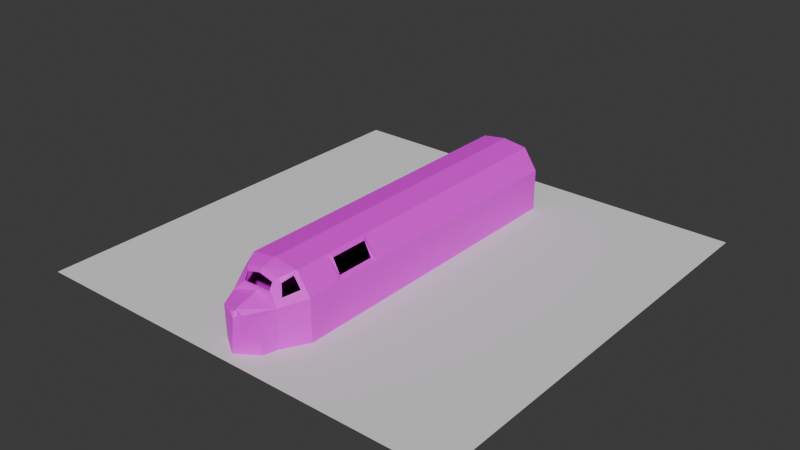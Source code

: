 # Source: train.blend  (saved by Blender 4.4.32; exported with 4.5.12 LTS)
import bpy
from mathutils import Matrix  # noqa: F401  (used for matrix-valued properties, if any)

bpy.ops.wm.read_factory_settings(use_empty=True)
scene = bpy.context.scene
scene.name = 'Scene'

# ---- collections
col_collection = bpy.data.collections.new('Collection'); scene.collection.children.link(col_collection)

# ---- materials (node trees are filled in below, after node groups)
mat_material_004 = bpy.data.materials.new('Material.004')

# ---- material node trees
mat_material_004.use_nodes = True; mat_material_004.node_tree.nodes.clear()
_N = mat_material_004.node_tree.nodes; _L = mat_material_004.node_tree.links
n0 = _N.new('ShaderNodeBsdfPrincipled'); n0.name = 'Principled BSDF'; n0.location = (10, 300)
n1 = _N.new('ShaderNodeOutputMaterial'); n1.name = 'Material Output'; n1.location = (300, 300)
n2 = _N.new('ShaderNodeTexImage'); n2.name = 'Image Texture'; n2.location = (-180, 280)
_L.new(n0.outputs[0], n1.inputs[0])
_L.new(n2.outputs[0], n0.inputs[0])
n1.is_active_output = True

# ---- world
world_world = bpy.data.worlds.new('World'); scene.world = world_world
world_world.use_nodes = True; world_world.node_tree.nodes.clear()
_N = world_world.node_tree.nodes; _L = world_world.node_tree.links
n0 = _N.new('ShaderNodeOutputWorld'); n0.name = 'World Output'; n0.location = (300, 300)
n1 = _N.new('ShaderNodeBackground'); n1.name = 'Background'; n1.location = (10, 300)
n1.inputs[0].default_value = (0.05088, 0.05088, 0.05088, 1.0)
_L.new(n1.outputs[0], n0.inputs[0])
n0.is_active_output = True
world_world.color = (0.05088, 0.05088, 0.05088)
world_world.sun_shadow_jitter_overblur = 0.0

# ---- meshes
me_plane_003 = bpy.data.meshes.new('Plane.003')
me_plane_003.from_pydata([(-63.0, -63.0, 0.0), (63.0, -63.0, 0.0), (-63.0, 63.0, 0.0), (63.0, 63.0, 0.0)], [], [(0, 1, 3, 2)])
_uv = me_plane_003.uv_layers.new(name='UVMap')
_uv.uv.foreach_set('vector', [0.0, 0.0, 1.0, 0.0, 1.0, 1.0, 0.0, 1.0])
me_plane_003.update()
me_plane_004 = bpy.data.meshes.new('Plane.004')
me_plane_004.from_pydata([(11.0, -45.0, 0.0), (11.0, 47.0, 0.0), (0.0, 47.0, 19.0), (11.0, -45.0, 12.0), (7.0, 47.0, 18.0), (11.0, 47.0, 12.0), (0.0, -45.0, 19.0), (5.0, -49.0, 17.0), (0.0, -49.0, 18.0), (0.0, -51.0, 13.0), (5.0, -51.0, 13.0), (7.0, -45.0, 18.0), (7.0, -52.0, 0.0), (7.0, -52.0, 11.0), (6.0, -56.0, 0.0), (0.0, -60.0, 0.0), (0.0, -58.0, 9.0), (5.0, -57.0, 10.0), (0.0, -59.0, 9.0), (2.0, -58.0, 10.0), (0.0, -58.0, 11.0), (0.0, -57.0, 11.0), (1.0, -58.0, 10.0), (7.0, -35.0, 18.0), (11.0, -35.0, 12.0), (7.0, -50.0, 13.0), (9.0, -46.0, 14.0), (7.0, -46.0, 17.0), (6.0, -49.0, 16.0), (0.0, -51.0, 14.0), (4.0, -51.0, 14.0), (4.0, -50.0, 16.0), (0.0, -50.0, 17.0), (7.0, -22.0, 18.0), (11.0, -22.0, 12.0), (8.0, -34.0, 17.0), (10.0, -34.0, 13.0), (10.0, -23.0, 13.0), (8.0, -23.0, 17.0), (-11.0, -45.0, 0.0), (-11.0, 47.0, 0.0), (-11.0, -45.0, 12.0), (-7.0, 47.0, 18.0), (-11.0, 47.0, 12.0), (-5.0, -49.0, 17.0), (-5.0, -51.0, 13.0), (-7.0, -45.0, 18.0), (-7.0, -52.0, 0.0), (-7.0, -52.0, 11.0), (-6.0, -56.0, 0.0), (-5.0, -57.0, 10.0), (-2.0, -58.0, 10.0), (-1.0, -58.0, 10.0), (-7.0, -35.0, 18.0), (-11.0, -35.0, 12.0), (-7.0, -50.0, 13.0), (-9.0, -46.0, 14.0), (-7.0, -46.0, 17.0), (-6.0, -49.0, 16.0), (-4.0, -51.0, 14.0), (-4.0, -50.0, 16.0), (-7.0, -22.0, 18.0), (-11.0, -22.0, 12.0), (-8.0, -34.0, 17.0), (-10.0, -34.0, 13.0), (-10.0, -23.0, 13.0), (-8.0, -23.0, 17.0)], [], [(11, 23, 24, 3), (11, 7, 8, 6), (0, 12, 13, 3), (9, 10, 13), (14, 15, 18, 19, 17), (24, 34, 5, 1, 0, 3), (12, 14, 17, 13), (16, 21, 22), (9, 13, 17, 19, 20), (18, 16, 22, 19), (19, 22, 21, 20), (6, 2, 4, 33, 23, 11), (13, 25, 26, 3), (3, 26, 27, 11), (11, 27, 28, 7), (10, 30, 31, 7), (7, 31, 32, 8), (9, 29, 30, 10), (10, 25, 13), (10, 7, 28, 25), (33, 4, 5, 34), (23, 35, 36, 24), (24, 36, 37, 34), (34, 37, 38, 33), (33, 38, 35, 23), (46, 41, 54, 53), (46, 6, 8, 44), (39, 41, 48, 47), (9, 48, 45), (49, 50, 51, 18, 15), (39, 40, 43, 62, 54, 41), (47, 48, 50, 49), (16, 52, 21), (9, 20, 51, 50, 48), (18, 51, 52, 16), (51, 20, 21, 52), (53, 61, 42, 2, 6, 46), (48, 41, 56, 55), (41, 46, 57, 56), (46, 44, 58, 57), (45, 44, 60, 59), (44, 8, 32, 60), (9, 45, 59, 29), (45, 48, 55), (45, 55, 58, 44), (61, 62, 43, 42), (53, 54, 64, 63), (54, 62, 65, 64), (62, 61, 66, 65), (61, 53, 63, 66), (40, 1, 5, 4, 2, 42, 43), (14, 12, 0, 1, 40, 39, 47, 49, 15)])
_uv = me_plane_004.uv_layers.new(name='UVMap')
_uv.uv.foreach_set('vector', [-44.29, 70.7, -44.29, 52.29, -31.67, 51.47, -31.67, 69.88, 50.76, 68.03, 47.14, 75.79, 37.7, 75.49, 37.58, 67.78, -9.826, 70.76, -11.53, 84.91, -31.55, 84.1, -31.67, 69.88, 54.76, 3.256, 54.76, 12.6, 50.76, 16.34, 68.85, -58.38, 70.13, -47.16, 53.23, -47.16, 51.07, -50.9, 50.76, -56.51, -31.67, 51.47, -31.67, 27.54, -31.67, -99.5, -9.826, -98.62, -9.826, 70.76, -31.67, 69.88, -11.53, 84.91, -11.95, 92.59, -30.58, 94.01, -31.55, 84.1, 50.79, 43.01, 53.6, 40.16, 53.42, 43.01, 64.78, -23.08, 62.1, -9.828, 52.57, -13.58, 50.76, -19.2, 51.19, -23.05, 50.76, 24.91, 52.57, 24.94, 53.01, 26.69, 53.01, 28.56, 50.76, 32.69, 50.76, 34.56, 52.62, 36.42, 50.76, 36.42, 37.58, 67.78, 37.58, -99.5, 50.76, -99.26, 50.76, 26.21, 50.76, 49.84, 50.76, 68.03, -31.55, 84.1, -35.19, 80.27, -36.16, 72.2, -31.67, 69.88, -31.67, 69.88, -36.16, 72.2, -42.47, 72.61, -44.29, 70.7, -44.29, 70.7, -42.47, 72.61, -41.07, 78.52, -43.32, 78.76, 54.76, 12.6, 56.6, 10.73, 60.6, 10.73, 62.76, 12.6, 62.76, 12.6, 60.6, 10.73, 62.44, 3.256, 64.6, 3.256, 54.76, 3.256, 56.6, 3.256, 56.6, 10.73, 54.76, 12.6, 50.76, 16.34, 54.38, 18.41, 50.76, 21.1, 54.76, 12.6, 62.76, 12.6, 60.92, 14.47, 55.08, 16.34, -44.29, 28.35, -44.29, -98.68, -31.67, -99.5, -31.67, 27.54, -44.29, 52.29, -42.04, 50.21, -33.91, 49.87, -31.67, 51.47, -31.67, 51.47, -33.91, 49.87, -33.91, 29.62, -31.67, 27.54, -31.67, 27.54, -33.91, 29.62, -42.04, 29.95, -44.29, 28.35, -44.29, 28.35, -42.04, 29.95, -42.04, 50.21, -44.29, 52.29, 24.64, 70.7, 12.02, 69.88, 12.02, 51.47, 24.64, 52.29, 24.64, 68.41, 37.58, 67.78, 37.7, 75.49, 28.49, 76.06, -9.826, 70.76, 12.02, 69.88, 11.9, 84.1, -8.124, 84.91, 54.76, 3.256, 50.76, -9.828, 54.76, -6.09, 68.85, -35.95, 50.76, -37.82, 51.07, -43.43, 53.23, -47.16, 70.13, -47.16, -9.826, 70.76, -9.826, -98.62, 12.02, -99.5, 12.02, 27.54, 12.02, 51.47, 12.02, 69.88, -8.124, 84.91, 11.9, 84.1, 10.93, 94.01, -7.699, 92.59, 50.79, 43.01, 50.76, 40.39, 53.6, 40.16, 64.78, -23.08, 51.19, -23.05, 50.76, -26.67, 52.57, -32.24, 62.1, -35.95, 50.76, 24.91, 53.01, 21.1, 53.01, 22.96, 52.57, 24.94, 50.76, 40.16, 50.76, 36.42, 52.62, 36.42, 50.76, 38.29, 24.64, 50.22, 24.64, 26.58, 24.64, -98.88, 37.58, -99.5, 37.58, 67.78, 24.64, 68.41, 11.9, 84.1, 12.02, 69.88, 16.51, 72.2, 15.54, 80.27, 12.02, 69.88, 24.64, 70.7, 22.82, 72.61, 16.51, 72.2, 24.64, 70.7, 23.67, 78.76, 21.42, 78.52, 22.82, 72.61, 54.76, -6.09, 62.76, -6.09, 60.6, -4.221, 56.6, -4.221, 62.76, -6.09, 64.6, 3.256, 62.44, 3.256, 60.6, -4.221, 54.76, 3.256, 54.76, -6.09, 56.6, -4.221, 56.6, 3.256, 54.72, 32.69, 50.76, 30.69, 54.72, 28.56, 54.76, -6.09, 55.08, -9.828, 60.92, -7.959, 62.76, -6.09, 24.64, 28.35, 12.02, 27.54, 12.02, -99.5, 24.64, -98.68, 24.64, 52.29, 12.02, 51.47, 14.26, 49.87, 22.39, 50.21, 12.02, 51.47, 12.02, 27.54, 14.26, 29.62, 14.26, 49.87, 12.02, 27.54, 24.64, 28.35, 22.39, 29.95, 14.26, 29.62, 24.64, 28.35, 24.64, 52.29, 22.39, 50.21, 22.39, 29.95, 50.76, -58.38, 50.76, -99.5, 73.19, -99.5, 84.4, -92.02, 86.27, -78.94, 84.4, -65.86, 73.19, -58.38, -53.64, -92.02, -51.77, -84.55, -44.29, -71.46, -44.29, 100.5, -85.41, 100.5, -85.41, -71.46, -77.93, -84.55, -76.07, -92.02, -64.85, -99.5])
me_plane_004.materials.append(mat_material_004)
me_plane_004.update()

# ---- objects
ob_plane_001 = bpy.data.objects.new('Plane.001', me_plane_003)
ob_plane_003 = bpy.data.objects.new('Plane.003', me_plane_004)

# ---- transforms, parenting, visibility, modifiers, constraints
ob_plane_001.location = (0.0, 0.0, 0.0)
ob_plane_003.location = (0.0, 0.0, 0.0)

# ---- collection membership
col_collection.objects.link(ob_plane_001)
col_collection.objects.link(ob_plane_003)

# ---- scene / render settings (as saved in the file)
scene.frame_start = 1; scene.frame_end = 250; scene.frame_set(97)
scene.render.engine = 'BLENDER_EEVEE_NEXT'
bpy.context.view_layer.update()

# ---- added for rendering (the .blend has no active camera and no usable light): camera, sun
cam_auto = bpy.data.cameras.new('AutoCamera')
cam_auto.lens = 50.0
cam_auto.sensor_width = 36.0
cam_auto.clip_end = 2909.8
ob_auto_camera = bpy.data.objects.new('AutoCamera', cam_auto)
scene.collection.objects.link(ob_auto_camera)
ob_auto_camera.location = (165.801, -198.961, 142.141)
ob_auto_camera.rotation_euler = (1.09748, -7.21219e-08, 0.694738)
scene.camera = ob_auto_camera
light_auto_sun = bpy.data.lights.new('AutoSun', 'SUN')
light_auto_sun.energy = 3.0
light_auto_sun.angle = 0.0523599
ob_auto_sun = bpy.data.objects.new('AutoSun', light_auto_sun)
scene.collection.objects.link(ob_auto_sun)
ob_auto_sun.rotation_euler = (0.872665, 0.174533, 0.523599)
bpy.context.view_layer.update()
